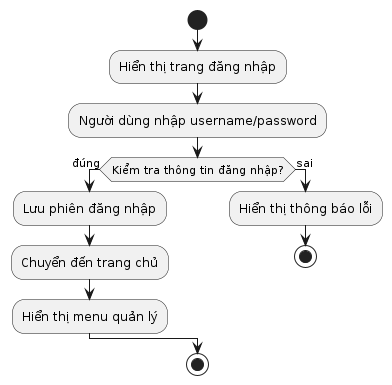

The diagram above was rendered by PlantUML. Its source (embedded in the PNG):
@startuml LoginActivity

start
:Hiển thị trang đăng nhập;
:Người dùng nhập username/password;
if (Kiểm tra thông tin đăng nhập?) then (đúng)
  :Lưu phiên đăng nhập;
  :Chuyển đến trang chủ;
  :Hiển thị menu quản lý;
else (sai)
  :Hiển thị thông báo lỗi;
  stop
endif
stop

@enduml